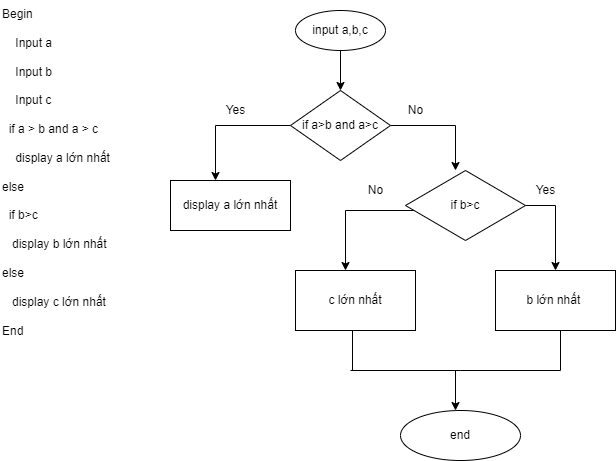

The diagram above was exported from draw.io. Its source (the exported page's mxGraphModel, read from the mxfile embedded in the PNG):
<mxGraphModel dx="868" dy="450" grid="1" gridSize="10" guides="1" tooltips="1" connect="1" arrows="1" fold="1" page="1" pageScale="1" pageWidth="827" pageHeight="1169" math="0" shadow="0">
  <root>
    <mxCell id="WIyWlLk6GJQsqaUBKTNV-0" />
    <mxCell id="WIyWlLk6GJQsqaUBKTNV-1" parent="WIyWlLk6GJQsqaUBKTNV-0" />
    <mxCell id="QPwNT01zvszPeGkFeykB-2" value="Begin&lt;br/&gt;&lt;br&gt;&amp;nbsp; &amp;nbsp; Input a  &lt;br/&gt;&lt;br&gt;&amp;nbsp; &amp;nbsp; Input b  &lt;br/&gt;&lt;br&gt;&amp;nbsp; &amp;nbsp; Input c  &lt;br/&gt;&lt;br&gt;&amp;nbsp; if a &amp;gt; b and a &amp;gt; c&lt;br/&gt;&lt;br&gt;&amp;nbsp; &amp;nbsp; display a lớn nhất&lt;br/&gt;&lt;br&gt;  else &lt;br/&gt;&lt;br&gt;&amp;nbsp; if b&amp;gt;c &lt;br/&gt;&lt;br&gt;&amp;nbsp; &amp;nbsp;display b lớn nhất&lt;br/&gt;&lt;br&gt;  else &lt;br/&gt;&lt;br&gt;&amp;nbsp; &amp;nbsp;display c lớn nhất&lt;br/&gt;&lt;br&gt;End" style="text;whiteSpace=wrap;html=1;" vertex="1" parent="WIyWlLk6GJQsqaUBKTNV-1">
      <mxGeometry x="40" y="70" width="120" height="180" as="geometry" />
    </mxCell>
    <mxCell id="QPwNT01zvszPeGkFeykB-17" style="edgeStyle=orthogonalEdgeStyle;rounded=0;orthogonalLoop=1;jettySize=auto;html=1;entryX=0.5;entryY=0;entryDx=0;entryDy=0;" edge="1" parent="WIyWlLk6GJQsqaUBKTNV-1" source="QPwNT01zvszPeGkFeykB-3" target="QPwNT01zvszPeGkFeykB-6">
      <mxGeometry relative="1" as="geometry" />
    </mxCell>
    <mxCell id="QPwNT01zvszPeGkFeykB-3" value="input a,b,c" style="ellipse;whiteSpace=wrap;html=1;" vertex="1" parent="WIyWlLk6GJQsqaUBKTNV-1">
      <mxGeometry x="335" y="80" width="90" height="40" as="geometry" />
    </mxCell>
    <mxCell id="QPwNT01zvszPeGkFeykB-32" style="edgeStyle=orthogonalEdgeStyle;rounded=0;orthogonalLoop=1;jettySize=auto;html=1;" edge="1" parent="WIyWlLk6GJQsqaUBKTNV-1" source="QPwNT01zvszPeGkFeykB-6">
      <mxGeometry relative="1" as="geometry">
        <mxPoint x="255" y="250" as="targetPoint" />
      </mxGeometry>
    </mxCell>
    <mxCell id="QPwNT01zvszPeGkFeykB-33" style="edgeStyle=orthogonalEdgeStyle;rounded=0;orthogonalLoop=1;jettySize=auto;html=1;" edge="1" parent="WIyWlLk6GJQsqaUBKTNV-1" source="QPwNT01zvszPeGkFeykB-6">
      <mxGeometry relative="1" as="geometry">
        <mxPoint x="495" y="240" as="targetPoint" />
      </mxGeometry>
    </mxCell>
    <mxCell id="QPwNT01zvszPeGkFeykB-6" value="if a&amp;gt;b and a&amp;gt;c" style="rhombus;whiteSpace=wrap;html=1;" vertex="1" parent="WIyWlLk6GJQsqaUBKTNV-1">
      <mxGeometry x="330" y="160" width="100" height="70" as="geometry" />
    </mxCell>
    <mxCell id="QPwNT01zvszPeGkFeykB-7" value="&amp;nbsp;display a lớn nhất&amp;nbsp;" style="rounded=0;whiteSpace=wrap;html=1;" vertex="1" parent="WIyWlLk6GJQsqaUBKTNV-1">
      <mxGeometry x="210" y="250" width="120" height="50" as="geometry" />
    </mxCell>
    <mxCell id="QPwNT01zvszPeGkFeykB-22" style="edgeStyle=orthogonalEdgeStyle;rounded=0;orthogonalLoop=1;jettySize=auto;html=1;" edge="1" parent="WIyWlLk6GJQsqaUBKTNV-1" source="QPwNT01zvszPeGkFeykB-8">
      <mxGeometry relative="1" as="geometry">
        <mxPoint x="595" y="340" as="targetPoint" />
      </mxGeometry>
    </mxCell>
    <mxCell id="QPwNT01zvszPeGkFeykB-24" style="edgeStyle=orthogonalEdgeStyle;rounded=0;orthogonalLoop=1;jettySize=auto;html=1;" edge="1" parent="WIyWlLk6GJQsqaUBKTNV-1" source="QPwNT01zvszPeGkFeykB-8" target="QPwNT01zvszPeGkFeykB-12">
      <mxGeometry relative="1" as="geometry">
        <mxPoint x="385" y="330" as="targetPoint" />
        <Array as="points">
          <mxPoint x="385" y="280" />
        </Array>
      </mxGeometry>
    </mxCell>
    <mxCell id="QPwNT01zvszPeGkFeykB-8" value="if b&amp;gt;c" style="rhombus;whiteSpace=wrap;html=1;" vertex="1" parent="WIyWlLk6GJQsqaUBKTNV-1">
      <mxGeometry x="445" y="240" width="120" height="70" as="geometry" />
    </mxCell>
    <mxCell id="QPwNT01zvszPeGkFeykB-9" value="b lớn nhất&amp;nbsp;" style="rounded=0;whiteSpace=wrap;html=1;" vertex="1" parent="WIyWlLk6GJQsqaUBKTNV-1">
      <mxGeometry x="535" y="340" width="120" height="60" as="geometry" />
    </mxCell>
    <mxCell id="QPwNT01zvszPeGkFeykB-12" value="c lớn nhất" style="rounded=0;whiteSpace=wrap;html=1;" vertex="1" parent="WIyWlLk6GJQsqaUBKTNV-1">
      <mxGeometry x="335" y="340" width="120" height="60" as="geometry" />
    </mxCell>
    <mxCell id="QPwNT01zvszPeGkFeykB-26" value="" style="endArrow=none;html=1;rounded=0;" edge="1" parent="WIyWlLk6GJQsqaUBKTNV-1">
      <mxGeometry width="50" height="50" relative="1" as="geometry">
        <mxPoint x="600" y="440" as="sourcePoint" />
        <mxPoint x="390" y="440" as="targetPoint" />
        <Array as="points">
          <mxPoint x="500" y="440" />
        </Array>
      </mxGeometry>
    </mxCell>
    <mxCell id="QPwNT01zvszPeGkFeykB-28" value="" style="endArrow=none;html=1;rounded=0;" edge="1" parent="WIyWlLk6GJQsqaUBKTNV-1">
      <mxGeometry width="50" height="50" relative="1" as="geometry">
        <mxPoint x="392" y="440" as="sourcePoint" />
        <mxPoint x="392" y="400" as="targetPoint" />
      </mxGeometry>
    </mxCell>
    <mxCell id="QPwNT01zvszPeGkFeykB-31" value="" style="endArrow=none;html=1;rounded=0;" edge="1" parent="WIyWlLk6GJQsqaUBKTNV-1">
      <mxGeometry width="50" height="50" relative="1" as="geometry">
        <mxPoint x="600" y="440" as="sourcePoint" />
        <mxPoint x="600" y="400" as="targetPoint" />
      </mxGeometry>
    </mxCell>
    <mxCell id="QPwNT01zvszPeGkFeykB-34" value="Yes" style="text;html=1;align=center;verticalAlign=middle;resizable=0;points=[];autosize=1;strokeColor=none;fillColor=none;" vertex="1" parent="WIyWlLk6GJQsqaUBKTNV-1">
      <mxGeometry x="255" y="170" width="40" height="20" as="geometry" />
    </mxCell>
    <mxCell id="QPwNT01zvszPeGkFeykB-35" value="No" style="text;html=1;align=center;verticalAlign=middle;resizable=0;points=[];autosize=1;strokeColor=none;fillColor=none;" vertex="1" parent="WIyWlLk6GJQsqaUBKTNV-1">
      <mxGeometry x="440" y="170" width="30" height="20" as="geometry" />
    </mxCell>
    <mxCell id="QPwNT01zvszPeGkFeykB-36" value="Yes" style="text;html=1;align=center;verticalAlign=middle;resizable=0;points=[];autosize=1;strokeColor=none;fillColor=none;" vertex="1" parent="WIyWlLk6GJQsqaUBKTNV-1">
      <mxGeometry x="565" y="250" width="40" height="20" as="geometry" />
    </mxCell>
    <mxCell id="QPwNT01zvszPeGkFeykB-37" value="No" style="text;html=1;align=center;verticalAlign=middle;resizable=0;points=[];autosize=1;strokeColor=none;fillColor=none;" vertex="1" parent="WIyWlLk6GJQsqaUBKTNV-1">
      <mxGeometry x="400" y="250" width="30" height="20" as="geometry" />
    </mxCell>
    <mxCell id="QPwNT01zvszPeGkFeykB-38" value="end" style="ellipse;whiteSpace=wrap;html=1;" vertex="1" parent="WIyWlLk6GJQsqaUBKTNV-1">
      <mxGeometry x="440" y="480" width="120" height="50" as="geometry" />
    </mxCell>
    <mxCell id="QPwNT01zvszPeGkFeykB-40" value="" style="endArrow=classic;html=1;rounded=0;" edge="1" parent="WIyWlLk6GJQsqaUBKTNV-1">
      <mxGeometry width="50" height="50" relative="1" as="geometry">
        <mxPoint x="495" y="440" as="sourcePoint" />
        <mxPoint x="495" y="480" as="targetPoint" />
      </mxGeometry>
    </mxCell>
  </root>
</mxGraphModel>